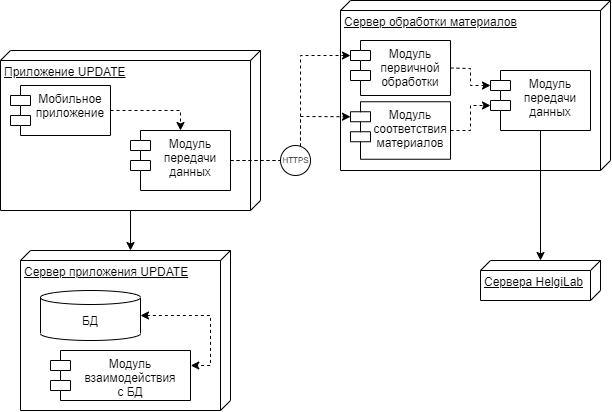

The diagram above was exported from draw.io. Its source (the exported page's mxGraphModel, read from the mxfile embedded in the PNG):
<mxGraphModel dx="1185" dy="662" grid="1" gridSize="10" guides="1" tooltips="1" connect="1" arrows="1" fold="1" page="1" pageScale="1" pageWidth="827" pageHeight="1169" math="0" shadow="0">
  <root>
    <mxCell id="0" />
    <mxCell id="1" parent="0" />
    <mxCell id="96HMjEtTyor5q1bk5sLq-1" value="Приложение UPDATE" style="verticalAlign=top;align=left;spacingTop=8;spacingLeft=2;spacingRight=12;shape=cube;size=10;direction=south;fontStyle=4;html=1;" vertex="1" parent="1">
      <mxGeometry x="40" y="180" width="260" height="160" as="geometry" />
    </mxCell>
    <mxCell id="96HMjEtTyor5q1bk5sLq-2" value="Мобильное&#10;приложение" style="shape=module;align=left;spacingLeft=20;align=center;verticalAlign=top;" vertex="1" parent="1">
      <mxGeometry x="50" y="215" width="100" height="50" as="geometry" />
    </mxCell>
    <mxCell id="96HMjEtTyor5q1bk5sLq-3" value="Модуль &#10;передачи&#10;данных" style="shape=module;align=left;spacingLeft=20;align=center;verticalAlign=top;" vertex="1" parent="1">
      <mxGeometry x="170" y="260" width="100" height="60" as="geometry" />
    </mxCell>
    <mxCell id="96HMjEtTyor5q1bk5sLq-5" value="" style="endArrow=classic;html=1;rounded=0;dashed=1;exitX=1;exitY=0.5;exitDx=0;exitDy=0;entryX=0.5;entryY=0;entryDx=0;entryDy=0;" edge="1" parent="1" source="96HMjEtTyor5q1bk5sLq-2" target="96HMjEtTyor5q1bk5sLq-3">
      <mxGeometry width="50" height="50" relative="1" as="geometry">
        <mxPoint x="390" y="430" as="sourcePoint" />
        <mxPoint x="440" y="380" as="targetPoint" />
        <Array as="points">
          <mxPoint x="220" y="240" />
        </Array>
      </mxGeometry>
    </mxCell>
    <mxCell id="96HMjEtTyor5q1bk5sLq-7" value="Сервер обработки материалов" style="verticalAlign=top;align=left;spacingTop=8;spacingLeft=2;spacingRight=12;shape=cube;size=10;direction=south;fontStyle=4;html=1;" vertex="1" parent="1">
      <mxGeometry x="380" y="130" width="270" height="170" as="geometry" />
    </mxCell>
    <mxCell id="96HMjEtTyor5q1bk5sLq-8" value="Модуль&#10;первичной&#10;обработки" style="shape=module;align=left;spacingLeft=20;align=center;verticalAlign=top;" vertex="1" parent="1">
      <mxGeometry x="390" y="170" width="100" height="55" as="geometry" />
    </mxCell>
    <mxCell id="96HMjEtTyor5q1bk5sLq-9" value="Модуль&#10;соответствия&#10;материалов" style="shape=module;align=left;spacingLeft=20;align=center;verticalAlign=top;" vertex="1" parent="1">
      <mxGeometry x="390" y="231.25" width="100" height="57.5" as="geometry" />
    </mxCell>
    <mxCell id="96HMjEtTyor5q1bk5sLq-11" value="" style="endArrow=classic;html=1;rounded=0;dashed=1;exitX=1;exitY=0.5;exitDx=0;exitDy=0;entryX=0;entryY=0;entryDx=0;entryDy=15;entryPerimeter=0;" edge="1" parent="1" source="96HMjEtTyor5q1bk5sLq-3" target="96HMjEtTyor5q1bk5sLq-8">
      <mxGeometry width="50" height="50" relative="1" as="geometry">
        <mxPoint x="390" y="430" as="sourcePoint" />
        <mxPoint x="440" y="380" as="targetPoint" />
        <Array as="points">
          <mxPoint x="340" y="290" />
          <mxPoint x="340" y="185" />
        </Array>
      </mxGeometry>
    </mxCell>
    <mxCell id="96HMjEtTyor5q1bk5sLq-12" value="" style="endArrow=classic;html=1;rounded=0;dashed=1;entryX=0;entryY=0;entryDx=0;entryDy=15;entryPerimeter=0;startArrow=none;" edge="1" parent="1" source="96HMjEtTyor5q1bk5sLq-13" target="96HMjEtTyor5q1bk5sLq-9">
      <mxGeometry width="50" height="50" relative="1" as="geometry">
        <mxPoint x="270" y="290" as="sourcePoint" />
        <mxPoint x="440" y="380" as="targetPoint" />
        <Array as="points">
          <mxPoint x="340" y="290" />
          <mxPoint x="340" y="246" />
        </Array>
      </mxGeometry>
    </mxCell>
    <mxCell id="96HMjEtTyor5q1bk5sLq-13" value="" style="ellipse;whiteSpace=wrap;html=1;aspect=fixed;" vertex="1" parent="1">
      <mxGeometry x="320" y="275" width="30" height="30" as="geometry" />
    </mxCell>
    <mxCell id="96HMjEtTyor5q1bk5sLq-14" value="" style="endArrow=none;html=1;rounded=0;dashed=1;entryX=0;entryY=0;entryDx=0;entryDy=15;entryPerimeter=0;" edge="1" parent="1" target="96HMjEtTyor5q1bk5sLq-13">
      <mxGeometry width="50" height="50" relative="1" as="geometry">
        <mxPoint x="270" y="290" as="sourcePoint" />
        <mxPoint x="390" y="246.25" as="targetPoint" />
        <Array as="points" />
      </mxGeometry>
    </mxCell>
    <mxCell id="96HMjEtTyor5q1bk5sLq-15" value="HTTPS" style="text;html=1;align=center;verticalAlign=middle;resizable=0;points=[];autosize=1;strokeColor=none;fillColor=none;fontSize=8;" vertex="1" parent="1">
      <mxGeometry x="310" y="280" width="50" height="20" as="geometry" />
    </mxCell>
    <mxCell id="96HMjEtTyor5q1bk5sLq-16" value="Сервер приложения UPDATE" style="verticalAlign=top;align=left;spacingTop=8;spacingLeft=2;spacingRight=12;shape=cube;size=10;direction=south;fontStyle=4;html=1;" vertex="1" parent="1">
      <mxGeometry x="60" y="380" width="210" height="160" as="geometry" />
    </mxCell>
    <mxCell id="96HMjEtTyor5q1bk5sLq-17" value="Модуль&#10;взаимодействия&#10;с БД" style="shape=module;align=left;spacingLeft=20;align=center;verticalAlign=top;" vertex="1" parent="1">
      <mxGeometry x="90" y="480" width="140" height="50" as="geometry" />
    </mxCell>
    <mxCell id="96HMjEtTyor5q1bk5sLq-18" value="&lt;font style=&quot;font-size: 12px;&quot;&gt;БД&lt;/font&gt;" style="shape=cylinder3;whiteSpace=wrap;html=1;boundedLbl=1;backgroundOutline=1;size=7;fontSize=8;" vertex="1" parent="1">
      <mxGeometry x="80" y="420" width="100" height="50" as="geometry" />
    </mxCell>
    <mxCell id="96HMjEtTyor5q1bk5sLq-19" value="" style="endArrow=classic;startArrow=classic;html=1;rounded=0;dashed=1;fontSize=12;exitX=1;exitY=0.5;exitDx=0;exitDy=0;exitPerimeter=0;entryX=1.002;entryY=0.3;entryDx=0;entryDy=0;entryPerimeter=0;" edge="1" parent="1" source="96HMjEtTyor5q1bk5sLq-18" target="96HMjEtTyor5q1bk5sLq-17">
      <mxGeometry width="50" height="50" relative="1" as="geometry">
        <mxPoint x="320" y="440" as="sourcePoint" />
        <mxPoint x="370" y="390" as="targetPoint" />
        <Array as="points">
          <mxPoint x="250" y="445" />
          <mxPoint x="250" y="495" />
        </Array>
      </mxGeometry>
    </mxCell>
    <mxCell id="96HMjEtTyor5q1bk5sLq-21" value="" style="endArrow=classic;html=1;rounded=0;fontSize=12;entryX=0;entryY=0;entryDx=0;entryDy=100;entryPerimeter=0;" edge="1" parent="1" target="96HMjEtTyor5q1bk5sLq-16">
      <mxGeometry width="50" height="50" relative="1" as="geometry">
        <mxPoint x="170" y="340" as="sourcePoint" />
        <mxPoint x="440" y="280" as="targetPoint" />
      </mxGeometry>
    </mxCell>
    <mxCell id="96HMjEtTyor5q1bk5sLq-22" value="Сервера HelgiLab" style="verticalAlign=top;align=left;spacingTop=8;spacingLeft=2;spacingRight=12;shape=cube;size=10;direction=south;fontStyle=4;html=1;" vertex="1" parent="1">
      <mxGeometry x="520" y="390" width="120" height="40" as="geometry" />
    </mxCell>
    <mxCell id="96HMjEtTyor5q1bk5sLq-23" value="" style="endArrow=classic;html=1;rounded=0;fontSize=12;exitX=0.5;exitY=1;exitDx=0;exitDy=0;entryX=0;entryY=0.5;entryDx=0;entryDy=0;entryPerimeter=0;" edge="1" parent="1" source="96HMjEtTyor5q1bk5sLq-25" target="96HMjEtTyor5q1bk5sLq-22">
      <mxGeometry width="50" height="50" relative="1" as="geometry">
        <mxPoint x="390" y="330" as="sourcePoint" />
        <mxPoint x="490" y="370" as="targetPoint" />
      </mxGeometry>
    </mxCell>
    <mxCell id="96HMjEtTyor5q1bk5sLq-25" value="Модуль &#10;передачи&#10;данных" style="shape=module;align=left;spacingLeft=20;align=center;verticalAlign=top;" vertex="1" parent="1">
      <mxGeometry x="530" y="200" width="100" height="60" as="geometry" />
    </mxCell>
    <mxCell id="96HMjEtTyor5q1bk5sLq-26" value="" style="endArrow=classic;html=1;rounded=0;fontSize=12;dashed=1;exitX=1;exitY=0.5;exitDx=0;exitDy=0;entryX=0;entryY=0;entryDx=0;entryDy=15;entryPerimeter=0;" edge="1" parent="1" source="96HMjEtTyor5q1bk5sLq-8" target="96HMjEtTyor5q1bk5sLq-25">
      <mxGeometry width="50" height="50" relative="1" as="geometry">
        <mxPoint x="390" y="330" as="sourcePoint" />
        <mxPoint x="440" y="280" as="targetPoint" />
        <Array as="points">
          <mxPoint x="510" y="198" />
          <mxPoint x="510" y="215" />
        </Array>
      </mxGeometry>
    </mxCell>
    <mxCell id="96HMjEtTyor5q1bk5sLq-27" value="" style="endArrow=classic;html=1;rounded=0;dashed=1;fontSize=12;entryX=0;entryY=0;entryDx=0;entryDy=35;entryPerimeter=0;exitX=1;exitY=0.5;exitDx=0;exitDy=0;" edge="1" parent="1" source="96HMjEtTyor5q1bk5sLq-9" target="96HMjEtTyor5q1bk5sLq-25">
      <mxGeometry width="50" height="50" relative="1" as="geometry">
        <mxPoint x="460" y="270" as="sourcePoint" />
        <mxPoint x="510" y="220" as="targetPoint" />
        <Array as="points">
          <mxPoint x="510" y="260" />
          <mxPoint x="510" y="235" />
        </Array>
      </mxGeometry>
    </mxCell>
  </root>
</mxGraphModel>